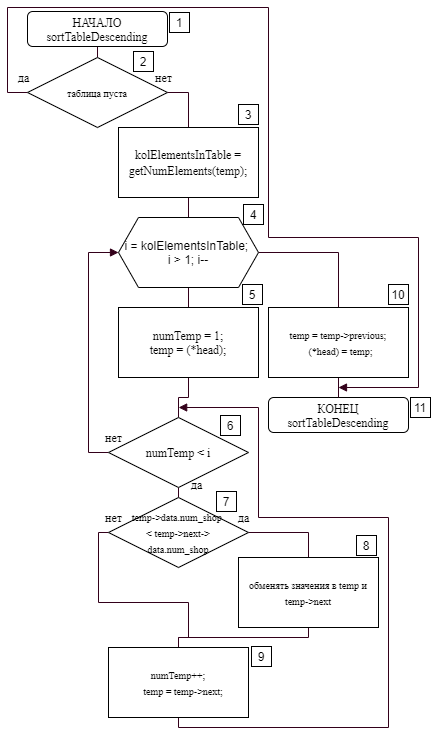

The diagram above was exported from draw.io. Its source (the exported page's mxGraphModel, read from the mxfile embedded in the PNG):
<mxGraphModel dx="1550" dy="895" grid="1" gridSize="10" guides="1" tooltips="1" connect="1" arrows="1" fold="1" page="1" pageScale="1" pageWidth="827" pageHeight="1169" math="0" shadow="0">
  <root>
    <mxCell id="FOsTI0pztci4NxEeZnp0-0" />
    <mxCell id="FOsTI0pztci4NxEeZnp0-1" parent="FOsTI0pztci4NxEeZnp0-0" />
    <mxCell id="XUh9UIgJThHjrCQNvMN7-0" style="edgeStyle=orthogonalEdgeStyle;rounded=0;jumpStyle=sharp;orthogonalLoop=1;jettySize=auto;html=1;exitX=0.5;exitY=1;exitDx=0;exitDy=0;entryX=0.5;entryY=0;entryDx=0;entryDy=0;shadow=0;startArrow=none;startFill=0;endArrow=none;endFill=0;strokeColor=#33001A;" edge="1" parent="FOsTI0pztci4NxEeZnp0-1" source="XUh9UIgJThHjrCQNvMN7-1" target="XUh9UIgJThHjrCQNvMN7-5">
      <mxGeometry relative="1" as="geometry" />
    </mxCell>
    <mxCell id="XUh9UIgJThHjrCQNvMN7-1" value="&lt;font&gt;&lt;font face=&quot;times new roman&quot;&gt;НАЧАЛО&lt;/font&gt;&lt;br&gt;&lt;font face=&quot;times new roman&quot;&gt;sortTableDescending&lt;/font&gt;&lt;br&gt;&lt;/font&gt;" style="rounded=1;whiteSpace=wrap;html=1;" vertex="1" parent="FOsTI0pztci4NxEeZnp0-1">
      <mxGeometry x="30" y="14" width="140" height="35" as="geometry" />
    </mxCell>
    <mxCell id="XUh9UIgJThHjrCQNvMN7-2" value="&lt;font&gt;&lt;font face=&quot;times new roman&quot;&gt;КОНЕЦ&lt;/font&gt;&lt;br&gt;&lt;font face=&quot;times new roman&quot;&gt;sortTableDescending&lt;/font&gt;&lt;br&gt;&lt;/font&gt;" style="rounded=1;whiteSpace=wrap;html=1;" vertex="1" parent="FOsTI0pztci4NxEeZnp0-1">
      <mxGeometry x="271" y="400" width="140" height="35" as="geometry" />
    </mxCell>
    <mxCell id="XUh9UIgJThHjrCQNvMN7-3" style="edgeStyle=orthogonalEdgeStyle;rounded=0;jumpStyle=sharp;orthogonalLoop=1;jettySize=auto;html=1;exitX=1;exitY=0.5;exitDx=0;exitDy=0;entryX=0.5;entryY=0;entryDx=0;entryDy=0;shadow=0;startArrow=none;startFill=0;endArrow=none;endFill=0;strokeColor=#33001A;" edge="1" parent="FOsTI0pztci4NxEeZnp0-1" source="XUh9UIgJThHjrCQNvMN7-5" target="XUh9UIgJThHjrCQNvMN7-9">
      <mxGeometry relative="1" as="geometry" />
    </mxCell>
    <mxCell id="XUh9UIgJThHjrCQNvMN7-4" style="edgeStyle=orthogonalEdgeStyle;rounded=0;jumpStyle=sharp;orthogonalLoop=1;jettySize=auto;html=1;exitX=0;exitY=0.5;exitDx=0;exitDy=0;shadow=0;startArrow=none;startFill=0;endArrow=block;endFill=1;strokeColor=#33001A;" edge="1" parent="FOsTI0pztci4NxEeZnp0-1" source="XUh9UIgJThHjrCQNvMN7-5">
      <mxGeometry relative="1" as="geometry">
        <mxPoint x="341" y="389.9999999999998" as="targetPoint" />
        <Array as="points">
          <mxPoint x="10" y="95" />
          <mxPoint x="10" y="10" />
          <mxPoint x="271" y="10" />
          <mxPoint x="271" y="240" />
          <mxPoint x="421" y="240" />
          <mxPoint x="421" y="390" />
        </Array>
      </mxGeometry>
    </mxCell>
    <mxCell id="XUh9UIgJThHjrCQNvMN7-5" value="&lt;font size=&quot;1&quot;&gt;таблица пуста&lt;/font&gt;" style="rhombus;whiteSpace=wrap;html=1;strokeWidth=1;fontFamily=Times New Roman;fontSize=14;" vertex="1" parent="FOsTI0pztci4NxEeZnp0-1">
      <mxGeometry x="30" y="60" width="140" height="70" as="geometry" />
    </mxCell>
    <mxCell id="XUh9UIgJThHjrCQNvMN7-6" value="&lt;font style=&quot;font-size: 12px&quot;&gt;да&lt;/font&gt;" style="text;html=1;align=center;verticalAlign=middle;resizable=0;points=[];autosize=1;fontSize=14;fontFamily=Times New Roman;" vertex="1" parent="FOsTI0pztci4NxEeZnp0-1">
      <mxGeometry x="11" y="70" width="30" height="20" as="geometry" />
    </mxCell>
    <mxCell id="XUh9UIgJThHjrCQNvMN7-7" value="&lt;font style=&quot;font-size: 12px&quot;&gt;нет&lt;/font&gt;" style="text;html=1;align=center;verticalAlign=middle;resizable=0;points=[];autosize=1;fontSize=14;fontFamily=Times New Roman;" vertex="1" parent="FOsTI0pztci4NxEeZnp0-1">
      <mxGeometry x="151" y="70" width="30" height="20" as="geometry" />
    </mxCell>
    <mxCell id="XUh9UIgJThHjrCQNvMN7-8" style="edgeStyle=orthogonalEdgeStyle;rounded=0;jumpStyle=sharp;orthogonalLoop=1;jettySize=auto;html=1;exitX=0.5;exitY=1;exitDx=0;exitDy=0;shadow=0;startArrow=none;startFill=0;endArrow=none;endFill=0;strokeColor=#33001A;" edge="1" parent="FOsTI0pztci4NxEeZnp0-1" source="XUh9UIgJThHjrCQNvMN7-9">
      <mxGeometry relative="1" as="geometry">
        <mxPoint x="191" y="219.99999999999977" as="targetPoint" />
      </mxGeometry>
    </mxCell>
    <mxCell id="XUh9UIgJThHjrCQNvMN7-9" value="&lt;font style=&quot;font-size: 12px&quot;&gt;kolElementsInTable = getNumElements(temp);&lt;/font&gt;" style="rounded=0;whiteSpace=wrap;html=1;strokeWidth=1;fontFamily=Times New Roman;fontSize=14;" vertex="1" parent="FOsTI0pztci4NxEeZnp0-1">
      <mxGeometry x="121" y="130" width="140" height="70" as="geometry" />
    </mxCell>
    <mxCell id="XUh9UIgJThHjrCQNvMN7-10" style="edgeStyle=orthogonalEdgeStyle;rounded=0;jumpStyle=sharp;orthogonalLoop=1;jettySize=auto;html=1;exitX=1;exitY=0.5;exitDx=0;exitDy=0;entryX=0.5;entryY=0;entryDx=0;entryDy=0;shadow=0;startArrow=none;startFill=0;endArrow=none;endFill=0;strokeColor=#33001A;" edge="1" parent="FOsTI0pztci4NxEeZnp0-1" source="XUh9UIgJThHjrCQNvMN7-12" target="XUh9UIgJThHjrCQNvMN7-14">
      <mxGeometry relative="1" as="geometry" />
    </mxCell>
    <mxCell id="XUh9UIgJThHjrCQNvMN7-11" style="edgeStyle=orthogonalEdgeStyle;rounded=0;jumpStyle=sharp;orthogonalLoop=1;jettySize=auto;html=1;exitX=0.5;exitY=1;exitDx=0;exitDy=0;entryX=0.5;entryY=0;entryDx=0;entryDy=0;shadow=0;startArrow=none;startFill=0;endArrow=none;endFill=0;strokeColor=#33001A;" edge="1" parent="FOsTI0pztci4NxEeZnp0-1" source="XUh9UIgJThHjrCQNvMN7-12" target="XUh9UIgJThHjrCQNvMN7-16">
      <mxGeometry relative="1" as="geometry" />
    </mxCell>
    <mxCell id="XUh9UIgJThHjrCQNvMN7-12" value="&lt;font style=&quot;font-size: 12px&quot;&gt;i = kolElementsInTable; &lt;br&gt;i &amp;gt; 1; i--&lt;/font&gt;" style="shape=hexagon;perimeter=hexagonPerimeter2;whiteSpace=wrap;html=1;fixedSize=1;" vertex="1" parent="FOsTI0pztci4NxEeZnp0-1">
      <mxGeometry x="121" y="220.0000000000001" width="140" height="70" as="geometry" />
    </mxCell>
    <mxCell id="XUh9UIgJThHjrCQNvMN7-13" style="edgeStyle=orthogonalEdgeStyle;rounded=0;jumpStyle=sharp;orthogonalLoop=1;jettySize=auto;html=1;exitX=0.5;exitY=1;exitDx=0;exitDy=0;entryX=0.5;entryY=0;entryDx=0;entryDy=0;shadow=0;startArrow=none;startFill=0;endArrow=none;endFill=0;strokeColor=#33001A;" edge="1" parent="FOsTI0pztci4NxEeZnp0-1" source="XUh9UIgJThHjrCQNvMN7-14" target="XUh9UIgJThHjrCQNvMN7-2">
      <mxGeometry relative="1" as="geometry" />
    </mxCell>
    <mxCell id="XUh9UIgJThHjrCQNvMN7-14" value="&lt;div&gt;&lt;font size=&quot;1&quot;&gt;temp = temp-&amp;gt;previous;&lt;/font&gt;&lt;/div&gt;&lt;div&gt;&lt;font size=&quot;1&quot;&gt;&amp;nbsp; &lt;span&gt;&#09;&lt;/span&gt;(*head) = temp;&lt;/font&gt;&lt;/div&gt;" style="rounded=0;whiteSpace=wrap;html=1;strokeWidth=1;fontFamily=Times New Roman;fontSize=14;" vertex="1" parent="FOsTI0pztci4NxEeZnp0-1">
      <mxGeometry x="270.999970703125" y="310" width="140" height="70" as="geometry" />
    </mxCell>
    <mxCell id="XUh9UIgJThHjrCQNvMN7-15" style="edgeStyle=orthogonalEdgeStyle;rounded=0;jumpStyle=sharp;orthogonalLoop=1;jettySize=auto;html=1;exitX=0.5;exitY=1;exitDx=0;exitDy=0;entryX=0.5;entryY=0;entryDx=0;entryDy=0;shadow=0;startArrow=none;startFill=0;endArrow=none;endFill=0;strokeColor=#33001A;" edge="1" parent="FOsTI0pztci4NxEeZnp0-1" source="XUh9UIgJThHjrCQNvMN7-16" target="XUh9UIgJThHjrCQNvMN7-19">
      <mxGeometry relative="1" as="geometry">
        <mxPoint x="181" y="340" as="sourcePoint" />
      </mxGeometry>
    </mxCell>
    <mxCell id="XUh9UIgJThHjrCQNvMN7-16" value="&lt;div style=&quot;font-size: 12px&quot;&gt;&lt;div&gt;numTemp = 1;&lt;/div&gt;&lt;div&gt;&lt;span&gt;&#09;&#09;&lt;/span&gt;temp = (*head);&lt;/div&gt;&lt;/div&gt;" style="rounded=0;whiteSpace=wrap;html=1;strokeWidth=1;fontFamily=Times New Roman;fontSize=14;" vertex="1" parent="FOsTI0pztci4NxEeZnp0-1">
      <mxGeometry x="121" y="310" width="140" height="70" as="geometry" />
    </mxCell>
    <mxCell id="XUh9UIgJThHjrCQNvMN7-17" style="edgeStyle=orthogonalEdgeStyle;rounded=0;jumpStyle=sharp;orthogonalLoop=1;jettySize=auto;html=1;exitX=0.5;exitY=1;exitDx=0;exitDy=0;entryX=0.5;entryY=0;entryDx=0;entryDy=0;shadow=0;startArrow=none;startFill=0;endArrow=none;endFill=0;strokeColor=#33001A;" edge="1" parent="FOsTI0pztci4NxEeZnp0-1" source="XUh9UIgJThHjrCQNvMN7-19" target="XUh9UIgJThHjrCQNvMN7-23">
      <mxGeometry relative="1" as="geometry" />
    </mxCell>
    <mxCell id="XUh9UIgJThHjrCQNvMN7-18" style="edgeStyle=orthogonalEdgeStyle;rounded=0;jumpStyle=sharp;orthogonalLoop=1;jettySize=auto;html=1;exitX=0;exitY=0.5;exitDx=0;exitDy=0;entryX=0;entryY=0.5;entryDx=0;entryDy=0;shadow=0;startArrow=none;startFill=0;endArrow=block;endFill=1;strokeColor=#33001A;" edge="1" parent="FOsTI0pztci4NxEeZnp0-1" source="XUh9UIgJThHjrCQNvMN7-19" target="XUh9UIgJThHjrCQNvMN7-12">
      <mxGeometry relative="1" as="geometry" />
    </mxCell>
    <mxCell id="XUh9UIgJThHjrCQNvMN7-19" value="&lt;font style=&quot;font-size: 12px&quot;&gt;numTemp &amp;lt; i&lt;/font&gt;" style="rhombus;whiteSpace=wrap;html=1;strokeWidth=1;fontFamily=Times New Roman;fontSize=14;" vertex="1" parent="FOsTI0pztci4NxEeZnp0-1">
      <mxGeometry x="111" y="420" width="140" height="70" as="geometry" />
    </mxCell>
    <mxCell id="XUh9UIgJThHjrCQNvMN7-20" value="&lt;font style=&quot;font-size: 12px&quot;&gt;да&lt;/font&gt;" style="text;html=1;align=center;verticalAlign=middle;resizable=0;points=[];autosize=1;fontSize=14;fontFamily=Times New Roman;" vertex="1" parent="FOsTI0pztci4NxEeZnp0-1">
      <mxGeometry x="184" y="477" width="30" height="20" as="geometry" />
    </mxCell>
    <mxCell id="XUh9UIgJThHjrCQNvMN7-21" style="edgeStyle=orthogonalEdgeStyle;rounded=0;jumpStyle=sharp;orthogonalLoop=1;jettySize=auto;html=1;exitX=1;exitY=0.5;exitDx=0;exitDy=0;entryX=0.5;entryY=0;entryDx=0;entryDy=0;shadow=0;startArrow=none;startFill=0;endArrow=none;endFill=0;strokeColor=#33001A;" edge="1" parent="FOsTI0pztci4NxEeZnp0-1" source="XUh9UIgJThHjrCQNvMN7-23" target="XUh9UIgJThHjrCQNvMN7-27">
      <mxGeometry relative="1" as="geometry" />
    </mxCell>
    <mxCell id="XUh9UIgJThHjrCQNvMN7-22" style="edgeStyle=orthogonalEdgeStyle;rounded=0;jumpStyle=sharp;orthogonalLoop=1;jettySize=auto;html=1;exitX=0;exitY=0.5;exitDx=0;exitDy=0;shadow=0;startArrow=none;startFill=0;endArrow=none;endFill=0;strokeColor=#33001A;" edge="1" parent="FOsTI0pztci4NxEeZnp0-1" source="XUh9UIgJThHjrCQNvMN7-23">
      <mxGeometry relative="1" as="geometry">
        <mxPoint x="181" y="639.9999999999998" as="targetPoint" />
        <Array as="points">
          <mxPoint x="101" y="535" />
          <mxPoint x="101" y="605" />
          <mxPoint x="191" y="605" />
          <mxPoint x="191" y="640" />
        </Array>
      </mxGeometry>
    </mxCell>
    <mxCell id="XUh9UIgJThHjrCQNvMN7-23" value="&lt;font style=&quot;font-size: 10px&quot;&gt;temp-&amp;gt;data.num_shop &lt;br&gt;&amp;lt; temp-&amp;gt;next-&amp;gt;&lt;br&gt;data.num_shop&lt;/font&gt;" style="rhombus;whiteSpace=wrap;html=1;strokeWidth=1;fontFamily=Times New Roman;fontSize=14;" vertex="1" parent="FOsTI0pztci4NxEeZnp0-1">
      <mxGeometry x="111" y="500" width="140" height="70" as="geometry" />
    </mxCell>
    <mxCell id="XUh9UIgJThHjrCQNvMN7-24" value="&lt;font style=&quot;font-size: 12px&quot;&gt;да&lt;/font&gt;" style="text;html=1;align=center;verticalAlign=middle;resizable=0;points=[];autosize=1;fontSize=14;fontFamily=Times New Roman;" vertex="1" parent="FOsTI0pztci4NxEeZnp0-1">
      <mxGeometry x="231" y="510" width="30" height="20" as="geometry" />
    </mxCell>
    <mxCell id="XUh9UIgJThHjrCQNvMN7-25" value="&lt;font style=&quot;font-size: 12px&quot;&gt;нет&lt;/font&gt;" style="text;html=1;align=center;verticalAlign=middle;resizable=0;points=[];autosize=1;fontSize=14;fontFamily=Times New Roman;" vertex="1" parent="FOsTI0pztci4NxEeZnp0-1">
      <mxGeometry x="101" y="510" width="30" height="20" as="geometry" />
    </mxCell>
    <mxCell id="XUh9UIgJThHjrCQNvMN7-26" style="edgeStyle=orthogonalEdgeStyle;rounded=0;jumpStyle=sharp;orthogonalLoop=1;jettySize=auto;html=1;exitX=0.5;exitY=1;exitDx=0;exitDy=0;entryX=0.5;entryY=0;entryDx=0;entryDy=0;shadow=0;startArrow=none;startFill=0;endArrow=none;endFill=0;strokeColor=#33001A;" edge="1" parent="FOsTI0pztci4NxEeZnp0-1" source="XUh9UIgJThHjrCQNvMN7-27" target="XUh9UIgJThHjrCQNvMN7-29">
      <mxGeometry relative="1" as="geometry">
        <Array as="points">
          <mxPoint x="311" y="640" />
          <mxPoint x="181" y="640" />
        </Array>
      </mxGeometry>
    </mxCell>
    <mxCell id="XUh9UIgJThHjrCQNvMN7-27" value="&lt;font size=&quot;1&quot;&gt;обменять значения в temp и temp-&amp;gt;next&lt;/font&gt;" style="rounded=0;whiteSpace=wrap;html=1;strokeWidth=1;fontFamily=Times New Roman;fontSize=14;" vertex="1" parent="FOsTI0pztci4NxEeZnp0-1">
      <mxGeometry x="241" y="560" width="140" height="70" as="geometry" />
    </mxCell>
    <mxCell id="XUh9UIgJThHjrCQNvMN7-28" style="edgeStyle=orthogonalEdgeStyle;rounded=0;jumpStyle=sharp;orthogonalLoop=1;jettySize=auto;html=1;exitX=0.5;exitY=1;exitDx=0;exitDy=0;shadow=0;startArrow=none;startFill=0;endArrow=block;endFill=1;strokeColor=#33001A;" edge="1" parent="FOsTI0pztci4NxEeZnp0-1" source="XUh9UIgJThHjrCQNvMN7-29">
      <mxGeometry relative="1" as="geometry">
        <mxPoint x="181.16666666666674" y="409.9999999999998" as="targetPoint" />
        <Array as="points">
          <mxPoint x="181" y="730" />
          <mxPoint x="391" y="730" />
          <mxPoint x="391" y="520" />
          <mxPoint x="261" y="520" />
          <mxPoint x="261" y="410" />
        </Array>
      </mxGeometry>
    </mxCell>
    <mxCell id="XUh9UIgJThHjrCQNvMN7-29" value="&lt;div&gt;&lt;font size=&quot;1&quot;&gt;numTemp++;&lt;/font&gt;&lt;/div&gt;&lt;div&gt;&lt;font size=&quot;1&quot;&gt;&lt;span&gt;&#09;&lt;/span&gt;&amp;nbsp; &amp;nbsp; &lt;span&gt;&#09;&lt;/span&gt;temp = temp-&amp;gt;next;&lt;/font&gt;&lt;/div&gt;" style="rounded=0;whiteSpace=wrap;html=1;strokeWidth=1;fontFamily=Times New Roman;fontSize=14;" vertex="1" parent="FOsTI0pztci4NxEeZnp0-1">
      <mxGeometry x="111" y="650" width="140" height="70" as="geometry" />
    </mxCell>
    <mxCell id="XUh9UIgJThHjrCQNvMN7-30" value="&lt;font style=&quot;font-size: 12px&quot;&gt;нет&lt;/font&gt;" style="text;html=1;align=center;verticalAlign=middle;resizable=0;points=[];autosize=1;fontSize=14;fontFamily=Times New Roman;" vertex="1" parent="FOsTI0pztci4NxEeZnp0-1">
      <mxGeometry x="101" y="430" width="30" height="20" as="geometry" />
    </mxCell>
  </root>
</mxGraphModel>